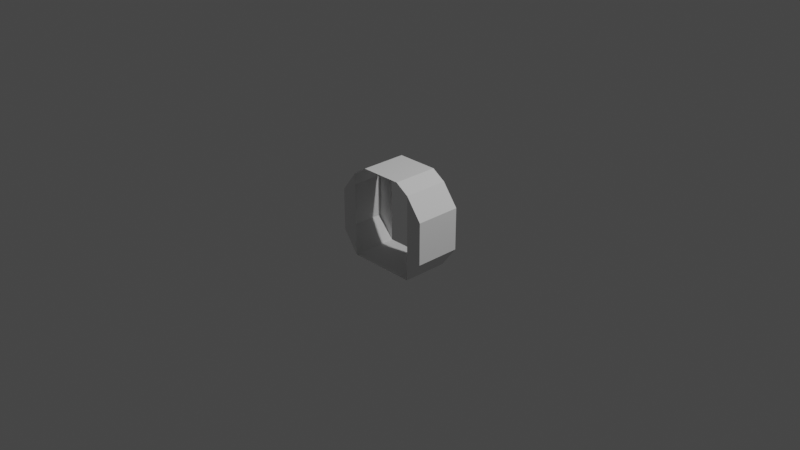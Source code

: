 # Source: base_crewTube0_IVA.blend  (saved by Blender 3.1.7; exported with 4.5.12 LTS)
import bpy
from mathutils import Matrix  # noqa: F401  (used for matrix-valued properties, if any)

bpy.ops.wm.read_factory_settings(use_empty=True)
scene = bpy.context.scene
scene.name = 'Scene'

# ---- collections
col_collection = bpy.data.collections.new('Collection'); scene.collection.children.link(col_collection)

# ---- world
world_world = bpy.data.worlds.new('World'); scene.world = world_world
world_world.use_nodes = True; world_world.node_tree.nodes.clear()
_N = world_world.node_tree.nodes; _L = world_world.node_tree.links
n0 = _N.new('ShaderNodeOutputWorld'); n0.name = 'World Output'; n0.location = (300, 300)
n1 = _N.new('ShaderNodeBackground'); n1.name = 'Background'; n1.location = (10, 300)
n1.inputs[0].default_value = (0.05088, 0.05088, 0.05088, 1.0)
_L.new(n1.outputs[0], n0.inputs[0])
n0.is_active_output = True
world_world.color = (0.05088, 0.05088, 0.05088)
world_world.use_sun_shadow = False
world_world.sun_shadow_jitter_overblur = 0.0

# ---- cameras
cam_camera = bpy.data.cameras.new('Camera')
cam_camera.clip_end = 100.0
cam_camera.ortho_scale = 7.314

# ---- lights
light_light = bpy.data.lights.new('Light', 'POINT')
light_light.transmission_factor = 0.0
light_light.energy = 1000.0
light_light.shadow_soft_size = 0.1
light_light.shadow_maximum_resolution = 0.006
light_light.use_absolute_resolution = True

# ---- meshes
me_cylinder_001 = bpy.data.meshes.new('Cylinder.001')
me_cylinder_001.from_pydata([(0.3785, 0.25, 0.4596), (0.3785, -0.25, 0.4596), (0.3785, 0.25, -0.4651), (0.3785, -0.25, -0.4651), (-0.379, 0.25, -0.4651), (-0.379, -0.25, -0.4651), (-0.379, 0.25, 0.4585), (-0.379, -0.25, 0.4585), (0.2296, 0.25, 0.5543), (0.5543, 0.25, 0.2296), (0.5543, -0.25, 0.2296), (0.2296, -0.25, 0.5543), (0.5543, 0.25, -0.2296), (0.5543, -0.25, -0.2296), (-0.5543, 0.25, -0.2296), (-0.5543, -0.25, -0.2296), (-0.5543, 0.25, 0.2296), (-0.5543, -0.25, 0.2296), (-0.2296, 0.25, 0.5543), (-0.2296, -0.25, 0.5543)], [], [(0, 9, 10, 1), (9, 12, 13, 10), (12, 2, 3, 13), (2, 4, 5, 3), (4, 14, 15, 5), (14, 16, 17, 15), (6, 18, 19, 7), (18, 8, 11, 19), (2, 12, 9, 0), (1, 10, 13, 3), (6, 16, 14, 4), (5, 15, 17, 7), (8, 0, 1, 11), (16, 6, 7, 17)])
_uv = me_cylinder_001.uv_layers.new(name='UVMap')
_uv.uv.foreach_set('vector', [0.9428, 0.5, 0.875, 0.5, 0.875, 1.0, 0.9428, 1.0, 0.875, 0.5, 0.75, 0.5, 0.75, 1.0, 0.875, 1.0, 0.75, 0.5, 0.6594, 0.5, 0.6594, 1.0, 0.75, 1.0, 0.6594, 0.5, 0.4656, 0.5, 0.4656, 1.0, 0.6594, 1.0, 0.4656, 0.5, 0.375, 0.5, 0.375, 1.0, 0.4656, 1.0, 0.375, 0.5, 0.25, 0.5, 0.25, 1.0, 0.375, 1.0, 0.1826, 0.5, 0.125, 0.5, 0.125, 1.0, 0.1826, 1.0, 0.125, 0.5, 0.0, 0.5, 0.0, 1.0, 0.125, 1.0, 0.9633, 0.2473, 0.99, 0.25, 0.9197, 0.4197, 0.8991, 0.403, 0.3991, 0.403, 0.4197, 0.4197, 0.49, 0.25, 0.4633, 0.2473, 0.5363, 0.2526, 0.51, 0.25, 0.5803, 0.08029, 0.6011, 0.09726, 0.1011, 0.09726, 0.08029, 0.08029, 0.01, 0.25, 0.03628, 0.2526, 1.0, 0.5, 0.9428, 0.5, 0.9428, 1.0, 1.0, 1.0, 0.25, 0.5, 0.1826, 0.5, 0.1826, 1.0, 0.25, 1.0])
me_cylinder_001.use_remesh_fix_poles = True
me_cylinder_001.use_remesh_preserve_attributes = False
me_cylinder_001.update()

# ---- objects
ob_light = bpy.data.objects.new('Light', light_light)
ob_camera = bpy.data.objects.new('Camera', cam_camera)
ob_freeiva_tube0 = bpy.data.objects.new('FreeIva_tube0', None)
ob_shellcollider = bpy.data.objects.new('shellCollider', me_cylinder_001)
ob_doorhatch = bpy.data.objects.new('doorHatch', None)

# ---- transforms, parenting, visibility, modifiers, constraints
ob_light.location = (4.076, 1.005, 5.904)
ob_light.rotation_euler = (0.6503, 0.05522, 1.866)
ob_light.lock_rotations_4d = False
ob_light.empty_display_type = 'ARROWS'
ob_light.color = (0.0, 0.0, 0.0, 0.0)
ob_light.lineart.crease_threshold = 0.0
ob_camera.location = (7.359, -6.926, 4.958)
ob_camera.rotation_euler = (1.109, 0.0, 0.8149)
ob_camera.lock_rotations_4d = False
ob_camera.empty_display_type = 'ARROWS'
ob_camera.color = (0.0, 0.0, 0.0, 0.0)
ob_camera.display_type = 'WIRE'
ob_camera.lineart.crease_threshold = 0.0
ob_freeiva_tube0.location = (0.0, 0.0, 0.0)
ob_shellcollider.parent = ob_freeiva_tube0
ob_shellcollider.location = (0.0, 0.0, 0.0)
ob_shellcollider.scale = (1.0, 1.0, 1.0)
ob_doorhatch.location = (0.0, 0.2348, 0.0)
ob_doorhatch.rotation_mode = 'QUATERNION'
ob_doorhatch.rotation_quaternion = (0.7071, 0.7071, 0.0, 0.0)

# ---- collection membership
col_collection.objects.link(ob_light)
col_collection.objects.link(ob_camera)
col_collection.objects.link(ob_freeiva_tube0)
col_collection.objects.link(ob_shellcollider)
col_collection.objects.link(ob_doorhatch)

# ---- scene / render settings (as saved in the file)
scene.camera = ob_camera
scene.frame_start = 1; scene.frame_end = 250; scene.frame_set(1)
scene.render.engine = 'BLENDER_EEVEE_NEXT'
scene.cycles.sampling_pattern = 'TABULATED_SOBOL'
scene.cycles.use_light_tree = False
scene.view_settings.view_transform = 'Filmic'
bpy.context.view_layer.update()
